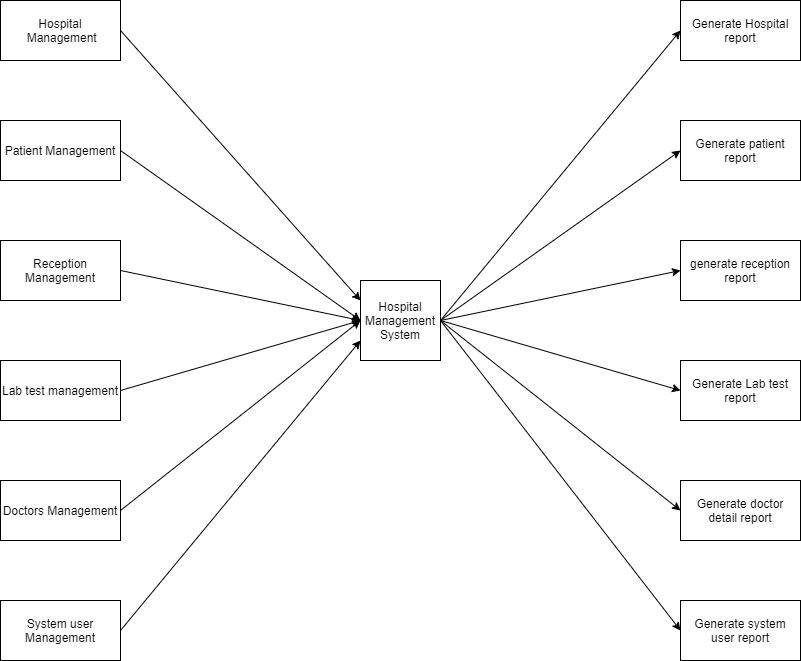

The diagram above was exported from draw.io. Its source (the exported page's mxGraphModel, read from the mxfile embedded in the PNG):
<mxGraphModel dx="868" dy="393" grid="1" gridSize="10" guides="1" tooltips="1" connect="1" arrows="1" fold="1" page="1" pageScale="1" pageWidth="850" pageHeight="1100" math="0" shadow="0">
  <root>
    <mxCell id="IZ-YPrFwz1rjf4KypXq_-0" />
    <mxCell id="IZ-YPrFwz1rjf4KypXq_-1" parent="IZ-YPrFwz1rjf4KypXq_-0" />
    <mxCell id="IZ-YPrFwz1rjf4KypXq_-3" value="Hospital&lt;br&gt;&amp;nbsp;Management" style="rounded=0;whiteSpace=wrap;html=1;" vertex="1" parent="IZ-YPrFwz1rjf4KypXq_-1">
      <mxGeometry x="120" y="80" width="120" height="60" as="geometry" />
    </mxCell>
    <mxCell id="IZ-YPrFwz1rjf4KypXq_-4" value="Patient Management" style="rounded=0;whiteSpace=wrap;html=1;" vertex="1" parent="IZ-YPrFwz1rjf4KypXq_-1">
      <mxGeometry x="120" y="200" width="120" height="60" as="geometry" />
    </mxCell>
    <mxCell id="IZ-YPrFwz1rjf4KypXq_-5" value="Reception Management" style="rounded=0;whiteSpace=wrap;html=1;" vertex="1" parent="IZ-YPrFwz1rjf4KypXq_-1">
      <mxGeometry x="120" y="320" width="120" height="60" as="geometry" />
    </mxCell>
    <mxCell id="IZ-YPrFwz1rjf4KypXq_-6" value="Lab test management" style="rounded=0;whiteSpace=wrap;html=1;" vertex="1" parent="IZ-YPrFwz1rjf4KypXq_-1">
      <mxGeometry x="120" y="440" width="120" height="60" as="geometry" />
    </mxCell>
    <mxCell id="IZ-YPrFwz1rjf4KypXq_-7" value="Doctors Management" style="rounded=0;whiteSpace=wrap;html=1;" vertex="1" parent="IZ-YPrFwz1rjf4KypXq_-1">
      <mxGeometry x="120" y="560" width="120" height="60" as="geometry" />
    </mxCell>
    <mxCell id="IZ-YPrFwz1rjf4KypXq_-8" value="System user Management" style="rounded=0;whiteSpace=wrap;html=1;" vertex="1" parent="IZ-YPrFwz1rjf4KypXq_-1">
      <mxGeometry x="120" y="680" width="120" height="60" as="geometry" />
    </mxCell>
    <mxCell id="IZ-YPrFwz1rjf4KypXq_-9" value="Hospital Management System" style="whiteSpace=wrap;html=1;aspect=fixed;" vertex="1" parent="IZ-YPrFwz1rjf4KypXq_-1">
      <mxGeometry x="480" y="360" width="80" height="80" as="geometry" />
    </mxCell>
    <mxCell id="IZ-YPrFwz1rjf4KypXq_-10" value="Generate Lab test report" style="rounded=0;whiteSpace=wrap;html=1;" vertex="1" parent="IZ-YPrFwz1rjf4KypXq_-1">
      <mxGeometry x="800" y="440" width="120" height="60" as="geometry" />
    </mxCell>
    <mxCell id="IZ-YPrFwz1rjf4KypXq_-11" value="generate reception report" style="rounded=0;whiteSpace=wrap;html=1;" vertex="1" parent="IZ-YPrFwz1rjf4KypXq_-1">
      <mxGeometry x="800" y="320" width="120" height="60" as="geometry" />
    </mxCell>
    <mxCell id="IZ-YPrFwz1rjf4KypXq_-12" value="Generate patient report" style="rounded=0;whiteSpace=wrap;html=1;" vertex="1" parent="IZ-YPrFwz1rjf4KypXq_-1">
      <mxGeometry x="800" y="200" width="120" height="60" as="geometry" />
    </mxCell>
    <mxCell id="IZ-YPrFwz1rjf4KypXq_-13" value="Generate Hospital report" style="rounded=0;whiteSpace=wrap;html=1;" vertex="1" parent="IZ-YPrFwz1rjf4KypXq_-1">
      <mxGeometry x="800" y="80" width="120" height="60" as="geometry" />
    </mxCell>
    <mxCell id="IZ-YPrFwz1rjf4KypXq_-14" value="Generate doctor detail report" style="rounded=0;whiteSpace=wrap;html=1;" vertex="1" parent="IZ-YPrFwz1rjf4KypXq_-1">
      <mxGeometry x="800" y="560" width="120" height="60" as="geometry" />
    </mxCell>
    <mxCell id="IZ-YPrFwz1rjf4KypXq_-15" value="Generate system user report" style="rounded=0;whiteSpace=wrap;html=1;" vertex="1" parent="IZ-YPrFwz1rjf4KypXq_-1">
      <mxGeometry x="800" y="680" width="120" height="60" as="geometry" />
    </mxCell>
    <mxCell id="IZ-YPrFwz1rjf4KypXq_-16" value="" style="endArrow=classic;html=1;entryX=0;entryY=0.25;entryDx=0;entryDy=0;" edge="1" parent="IZ-YPrFwz1rjf4KypXq_-1" target="IZ-YPrFwz1rjf4KypXq_-9">
      <mxGeometry width="50" height="50" relative="1" as="geometry">
        <mxPoint x="240" y="110" as="sourcePoint" />
        <mxPoint x="290" y="60" as="targetPoint" />
      </mxGeometry>
    </mxCell>
    <mxCell id="IZ-YPrFwz1rjf4KypXq_-17" value="" style="endArrow=classic;html=1;entryX=0;entryY=0.5;entryDx=0;entryDy=0;" edge="1" parent="IZ-YPrFwz1rjf4KypXq_-1" target="IZ-YPrFwz1rjf4KypXq_-9">
      <mxGeometry width="50" height="50" relative="1" as="geometry">
        <mxPoint x="240" y="230" as="sourcePoint" />
        <mxPoint x="290" y="180" as="targetPoint" />
      </mxGeometry>
    </mxCell>
    <mxCell id="IZ-YPrFwz1rjf4KypXq_-18" value="" style="endArrow=classic;html=1;entryX=0;entryY=0.5;entryDx=0;entryDy=0;" edge="1" parent="IZ-YPrFwz1rjf4KypXq_-1" target="IZ-YPrFwz1rjf4KypXq_-9">
      <mxGeometry width="50" height="50" relative="1" as="geometry">
        <mxPoint x="240" y="350" as="sourcePoint" />
        <mxPoint x="290" y="300" as="targetPoint" />
      </mxGeometry>
    </mxCell>
    <mxCell id="IZ-YPrFwz1rjf4KypXq_-19" value="" style="endArrow=classic;html=1;entryX=0;entryY=0.5;entryDx=0;entryDy=0;" edge="1" parent="IZ-YPrFwz1rjf4KypXq_-1" target="IZ-YPrFwz1rjf4KypXq_-9">
      <mxGeometry width="50" height="50" relative="1" as="geometry">
        <mxPoint x="240" y="470" as="sourcePoint" />
        <mxPoint x="290" y="420" as="targetPoint" />
      </mxGeometry>
    </mxCell>
    <mxCell id="IZ-YPrFwz1rjf4KypXq_-20" value="" style="endArrow=classic;html=1;entryX=0;entryY=0.5;entryDx=0;entryDy=0;" edge="1" parent="IZ-YPrFwz1rjf4KypXq_-1" target="IZ-YPrFwz1rjf4KypXq_-9">
      <mxGeometry width="50" height="50" relative="1" as="geometry">
        <mxPoint x="240" y="590" as="sourcePoint" />
        <mxPoint x="290" y="540" as="targetPoint" />
      </mxGeometry>
    </mxCell>
    <mxCell id="IZ-YPrFwz1rjf4KypXq_-21" value="" style="endArrow=classic;html=1;entryX=0;entryY=0.75;entryDx=0;entryDy=0;" edge="1" parent="IZ-YPrFwz1rjf4KypXq_-1" target="IZ-YPrFwz1rjf4KypXq_-9">
      <mxGeometry width="50" height="50" relative="1" as="geometry">
        <mxPoint x="240" y="710" as="sourcePoint" />
        <mxPoint x="340" y="610" as="targetPoint" />
      </mxGeometry>
    </mxCell>
    <mxCell id="IZ-YPrFwz1rjf4KypXq_-22" value="" style="endArrow=classic;html=1;entryX=0;entryY=0.5;entryDx=0;entryDy=0;exitX=1;exitY=0.5;exitDx=0;exitDy=0;" edge="1" parent="IZ-YPrFwz1rjf4KypXq_-1" source="IZ-YPrFwz1rjf4KypXq_-9" target="IZ-YPrFwz1rjf4KypXq_-13">
      <mxGeometry width="50" height="50" relative="1" as="geometry">
        <mxPoint x="560" y="410" as="sourcePoint" />
        <mxPoint x="610" y="360" as="targetPoint" />
      </mxGeometry>
    </mxCell>
    <mxCell id="IZ-YPrFwz1rjf4KypXq_-23" value="" style="endArrow=classic;html=1;entryX=0;entryY=0.5;entryDx=0;entryDy=0;" edge="1" parent="IZ-YPrFwz1rjf4KypXq_-1" target="IZ-YPrFwz1rjf4KypXq_-12">
      <mxGeometry width="50" height="50" relative="1" as="geometry">
        <mxPoint x="560" y="400" as="sourcePoint" />
        <mxPoint x="610" y="350" as="targetPoint" />
      </mxGeometry>
    </mxCell>
    <mxCell id="IZ-YPrFwz1rjf4KypXq_-24" value="" style="endArrow=classic;html=1;entryX=0;entryY=0.5;entryDx=0;entryDy=0;" edge="1" parent="IZ-YPrFwz1rjf4KypXq_-1" target="IZ-YPrFwz1rjf4KypXq_-11">
      <mxGeometry width="50" height="50" relative="1" as="geometry">
        <mxPoint x="560" y="400" as="sourcePoint" />
        <mxPoint x="610" y="350" as="targetPoint" />
      </mxGeometry>
    </mxCell>
    <mxCell id="IZ-YPrFwz1rjf4KypXq_-25" value="" style="endArrow=classic;html=1;entryX=0;entryY=0.5;entryDx=0;entryDy=0;" edge="1" parent="IZ-YPrFwz1rjf4KypXq_-1" target="IZ-YPrFwz1rjf4KypXq_-10">
      <mxGeometry width="50" height="50" relative="1" as="geometry">
        <mxPoint x="560" y="400" as="sourcePoint" />
        <mxPoint x="610" y="350" as="targetPoint" />
      </mxGeometry>
    </mxCell>
    <mxCell id="IZ-YPrFwz1rjf4KypXq_-26" value="" style="endArrow=classic;html=1;entryX=0;entryY=0.5;entryDx=0;entryDy=0;" edge="1" parent="IZ-YPrFwz1rjf4KypXq_-1" target="IZ-YPrFwz1rjf4KypXq_-14">
      <mxGeometry width="50" height="50" relative="1" as="geometry">
        <mxPoint x="560" y="400" as="sourcePoint" />
        <mxPoint x="610" y="350" as="targetPoint" />
      </mxGeometry>
    </mxCell>
    <mxCell id="IZ-YPrFwz1rjf4KypXq_-27" value="" style="endArrow=classic;html=1;entryX=0;entryY=0.5;entryDx=0;entryDy=0;" edge="1" parent="IZ-YPrFwz1rjf4KypXq_-1" target="IZ-YPrFwz1rjf4KypXq_-15">
      <mxGeometry width="50" height="50" relative="1" as="geometry">
        <mxPoint x="560" y="400" as="sourcePoint" />
        <mxPoint x="610" y="350" as="targetPoint" />
      </mxGeometry>
    </mxCell>
  </root>
</mxGraphModel>